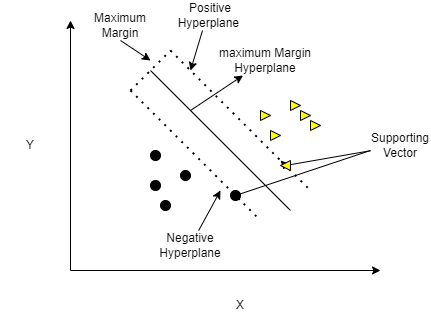

The diagram above was exported from draw.io. Its source (the exported page's mxGraphModel, read from the mxfile embedded in the PNG):
<mxGraphModel dx="1550" dy="834" grid="1" gridSize="10" guides="1" tooltips="1" connect="1" arrows="1" fold="1" page="1" pageScale="1" pageWidth="850" pageHeight="1100" math="0" shadow="0">
  <root>
    <mxCell id="0" />
    <mxCell id="1" parent="0" />
    <mxCell id="NtKPqesxKKO6oqivNjNJ-1" value="" style="endArrow=classic;html=1;rounded=0;" edge="1" parent="1">
      <mxGeometry width="50" height="50" relative="1" as="geometry">
        <mxPoint x="400" y="440" as="sourcePoint" />
        <mxPoint x="400" y="190" as="targetPoint" />
      </mxGeometry>
    </mxCell>
    <mxCell id="NtKPqesxKKO6oqivNjNJ-2" value="" style="endArrow=classic;html=1;rounded=0;" edge="1" parent="1">
      <mxGeometry width="50" height="50" relative="1" as="geometry">
        <mxPoint x="400" y="440" as="sourcePoint" />
        <mxPoint x="710" y="440" as="targetPoint" />
      </mxGeometry>
    </mxCell>
    <mxCell id="NtKPqesxKKO6oqivNjNJ-3" value="" style="endArrow=none;html=1;rounded=0;" edge="1" parent="1">
      <mxGeometry width="50" height="50" relative="1" as="geometry">
        <mxPoint x="620" y="380" as="sourcePoint" />
        <mxPoint x="480" y="240" as="targetPoint" />
      </mxGeometry>
    </mxCell>
    <mxCell id="NtKPqesxKKO6oqivNjNJ-4" value="" style="endArrow=none;dashed=1;html=1;dashPattern=1 3;strokeWidth=2;rounded=0;" edge="1" parent="1">
      <mxGeometry width="50" height="50" relative="1" as="geometry">
        <mxPoint x="460" y="260" as="sourcePoint" />
        <mxPoint x="590" y="390" as="targetPoint" />
      </mxGeometry>
    </mxCell>
    <mxCell id="NtKPqesxKKO6oqivNjNJ-5" value="" style="endArrow=none;dashed=1;html=1;dashPattern=1 3;strokeWidth=2;rounded=0;" edge="1" parent="1">
      <mxGeometry width="50" height="50" relative="1" as="geometry">
        <mxPoint x="500" y="220" as="sourcePoint" />
        <mxPoint x="640" y="360" as="targetPoint" />
        <Array as="points">
          <mxPoint x="570" y="290" />
        </Array>
      </mxGeometry>
    </mxCell>
    <mxCell id="NtKPqesxKKO6oqivNjNJ-6" value="Y" style="text;html=1;strokeColor=none;fillColor=none;align=center;verticalAlign=middle;whiteSpace=wrap;rounded=0;" vertex="1" parent="1">
      <mxGeometry x="330" y="300" width="60" height="30" as="geometry" />
    </mxCell>
    <mxCell id="NtKPqesxKKO6oqivNjNJ-8" value="X" style="text;html=1;strokeColor=none;fillColor=none;align=center;verticalAlign=middle;whiteSpace=wrap;rounded=0;" vertex="1" parent="1">
      <mxGeometry x="540" y="460" width="60" height="30" as="geometry" />
    </mxCell>
    <mxCell id="NtKPqesxKKO6oqivNjNJ-9" value="Maximum Margin" style="text;html=1;strokeColor=none;fillColor=none;align=center;verticalAlign=middle;whiteSpace=wrap;rounded=0;" vertex="1" parent="1">
      <mxGeometry x="420" y="180" width="60" height="30" as="geometry" />
    </mxCell>
    <mxCell id="NtKPqesxKKO6oqivNjNJ-12" value="" style="endArrow=classic;html=1;rounded=0;exitX=0.5;exitY=1;exitDx=0;exitDy=0;" edge="1" parent="1" source="NtKPqesxKKO6oqivNjNJ-9">
      <mxGeometry width="50" height="50" relative="1" as="geometry">
        <mxPoint x="480" y="180" as="sourcePoint" />
        <mxPoint x="480" y="230" as="targetPoint" />
      </mxGeometry>
    </mxCell>
    <mxCell id="NtKPqesxKKO6oqivNjNJ-15" value="" style="endArrow=none;dashed=1;html=1;dashPattern=1 3;strokeWidth=2;rounded=0;" edge="1" parent="1">
      <mxGeometry width="50" height="50" relative="1" as="geometry">
        <mxPoint x="460" y="260" as="sourcePoint" />
        <mxPoint x="500" y="220" as="targetPoint" />
      </mxGeometry>
    </mxCell>
    <mxCell id="NtKPqesxKKO6oqivNjNJ-16" value="" style="endArrow=classic;html=1;rounded=0;startArrow=none;" edge="1" parent="1" source="NtKPqesxKKO6oqivNjNJ-48">
      <mxGeometry width="50" height="50" relative="1" as="geometry">
        <mxPoint x="700" y="320" as="sourcePoint" />
        <mxPoint x="610" y="330" as="targetPoint" />
      </mxGeometry>
    </mxCell>
    <mxCell id="NtKPqesxKKO6oqivNjNJ-17" value="" style="endArrow=classic;html=1;rounded=0;startArrow=none;" edge="1" parent="1" source="NtKPqesxKKO6oqivNjNJ-52">
      <mxGeometry width="50" height="50" relative="1" as="geometry">
        <mxPoint x="700" y="320" as="sourcePoint" />
        <mxPoint x="570" y="370" as="targetPoint" />
      </mxGeometry>
    </mxCell>
    <mxCell id="NtKPqesxKKO6oqivNjNJ-19" value="" style="endArrow=classic;html=1;rounded=0;" edge="1" parent="1" target="NtKPqesxKKO6oqivNjNJ-20">
      <mxGeometry width="50" height="50" relative="1" as="geometry">
        <mxPoint x="520" y="280" as="sourcePoint" />
        <mxPoint x="570" y="230" as="targetPoint" />
      </mxGeometry>
    </mxCell>
    <mxCell id="NtKPqesxKKO6oqivNjNJ-20" value="maximum Margin Hyperplane" style="text;html=1;strokeColor=none;fillColor=none;align=center;verticalAlign=middle;whiteSpace=wrap;rounded=0;" vertex="1" parent="1">
      <mxGeometry x="540" y="215" width="110" height="30" as="geometry" />
    </mxCell>
    <mxCell id="NtKPqesxKKO6oqivNjNJ-22" value="" style="ellipse;whiteSpace=wrap;html=1;aspect=fixed;fillColor=#000000;" vertex="1" parent="1">
      <mxGeometry x="480" y="320" width="10" height="10" as="geometry" />
    </mxCell>
    <mxCell id="NtKPqesxKKO6oqivNjNJ-31" style="edgeStyle=orthogonalEdgeStyle;rounded=0;orthogonalLoop=1;jettySize=auto;html=1;exitX=0;exitY=1;exitDx=0;exitDy=0;entryX=0.5;entryY=0;entryDx=0;entryDy=0;" edge="1" parent="1" source="NtKPqesxKKO6oqivNjNJ-22" target="NtKPqesxKKO6oqivNjNJ-22">
      <mxGeometry relative="1" as="geometry" />
    </mxCell>
    <mxCell id="NtKPqesxKKO6oqivNjNJ-35" value="" style="ellipse;whiteSpace=wrap;html=1;aspect=fixed;fillColor=#000000;" vertex="1" parent="1">
      <mxGeometry x="510" y="340" width="10" height="10" as="geometry" />
    </mxCell>
    <mxCell id="NtKPqesxKKO6oqivNjNJ-36" value="" style="ellipse;whiteSpace=wrap;html=1;aspect=fixed;fillColor=#000000;" vertex="1" parent="1">
      <mxGeometry x="480" y="350" width="10" height="10" as="geometry" />
    </mxCell>
    <mxCell id="NtKPqesxKKO6oqivNjNJ-37" value="" style="ellipse;whiteSpace=wrap;html=1;aspect=fixed;fillColor=#000000;" vertex="1" parent="1">
      <mxGeometry x="490" y="370" width="10" height="10" as="geometry" />
    </mxCell>
    <mxCell id="NtKPqesxKKO6oqivNjNJ-45" value="" style="triangle;whiteSpace=wrap;html=1;fillColor=#FFFF00;" vertex="1" parent="1">
      <mxGeometry x="590" y="280" width="10" height="10" as="geometry" />
    </mxCell>
    <mxCell id="NtKPqesxKKO6oqivNjNJ-46" value="" style="triangle;whiteSpace=wrap;html=1;fillColor=#FFFF00;" vertex="1" parent="1">
      <mxGeometry x="600" y="300" width="10" height="10" as="geometry" />
    </mxCell>
    <mxCell id="NtKPqesxKKO6oqivNjNJ-47" value="" style="triangle;whiteSpace=wrap;html=1;fillColor=#FFFF00;" vertex="1" parent="1">
      <mxGeometry x="620" y="270" width="10" height="10" as="geometry" />
    </mxCell>
    <mxCell id="NtKPqesxKKO6oqivNjNJ-50" value="" style="triangle;whiteSpace=wrap;html=1;fillColor=#FFFF00;" vertex="1" parent="1">
      <mxGeometry x="630" y="280" width="10" height="10" as="geometry" />
    </mxCell>
    <mxCell id="NtKPqesxKKO6oqivNjNJ-52" value="" style="ellipse;whiteSpace=wrap;html=1;aspect=fixed;fillColor=#000000;" vertex="1" parent="1">
      <mxGeometry x="560" y="360" width="10" height="10" as="geometry" />
    </mxCell>
    <mxCell id="NtKPqesxKKO6oqivNjNJ-53" value="" style="endArrow=none;html=1;rounded=0;" edge="1" parent="1" target="NtKPqesxKKO6oqivNjNJ-52">
      <mxGeometry width="50" height="50" relative="1" as="geometry">
        <mxPoint x="700" y="320" as="sourcePoint" />
        <mxPoint x="570" y="370" as="targetPoint" />
      </mxGeometry>
    </mxCell>
    <mxCell id="NtKPqesxKKO6oqivNjNJ-54" value="" style="triangle;whiteSpace=wrap;html=1;fillColor=#FFFF00;" vertex="1" parent="1">
      <mxGeometry x="640" y="290" width="10" height="10" as="geometry" />
    </mxCell>
    <mxCell id="NtKPqesxKKO6oqivNjNJ-48" value="" style="triangle;whiteSpace=wrap;html=1;fillColor=#FFFF00;direction=west;" vertex="1" parent="1">
      <mxGeometry x="610" y="330" width="10" height="10" as="geometry" />
    </mxCell>
    <mxCell id="NtKPqesxKKO6oqivNjNJ-57" value="" style="endArrow=none;html=1;rounded=0;startArrow=none;" edge="1" parent="1" source="NtKPqesxKKO6oqivNjNJ-18" target="NtKPqesxKKO6oqivNjNJ-48">
      <mxGeometry width="50" height="50" relative="1" as="geometry">
        <mxPoint x="700" y="320" as="sourcePoint" />
        <mxPoint x="610" y="330" as="targetPoint" />
      </mxGeometry>
    </mxCell>
    <mxCell id="NtKPqesxKKO6oqivNjNJ-58" value="Negative Hyperplane" style="text;html=1;strokeColor=none;fillColor=none;align=center;verticalAlign=middle;whiteSpace=wrap;rounded=0;" vertex="1" parent="1">
      <mxGeometry x="490" y="400" width="60" height="30" as="geometry" />
    </mxCell>
    <mxCell id="NtKPqesxKKO6oqivNjNJ-59" value="" style="endArrow=classic;html=1;rounded=0;" edge="1" parent="1" source="NtKPqesxKKO6oqivNjNJ-58">
      <mxGeometry width="50" height="50" relative="1" as="geometry">
        <mxPoint x="500" y="410" as="sourcePoint" />
        <mxPoint x="550" y="360" as="targetPoint" />
      </mxGeometry>
    </mxCell>
    <mxCell id="NtKPqesxKKO6oqivNjNJ-60" value="Positive Hyperplane&amp;nbsp;" style="text;html=1;strokeColor=none;fillColor=none;align=center;verticalAlign=middle;whiteSpace=wrap;rounded=0;" vertex="1" parent="1">
      <mxGeometry x="510" y="170" width="60" height="30" as="geometry" />
    </mxCell>
    <mxCell id="NtKPqesxKKO6oqivNjNJ-61" value="" style="endArrow=classic;html=1;rounded=0;exitX=0.367;exitY=1;exitDx=0;exitDy=0;exitPerimeter=0;" edge="1" parent="1" source="NtKPqesxKKO6oqivNjNJ-60">
      <mxGeometry width="50" height="50" relative="1" as="geometry">
        <mxPoint x="510" y="215" as="sourcePoint" />
        <mxPoint x="520" y="240" as="targetPoint" />
      </mxGeometry>
    </mxCell>
    <mxCell id="NtKPqesxKKO6oqivNjNJ-18" value="Supporting Vector" style="text;html=1;strokeColor=none;fillColor=none;align=center;verticalAlign=middle;whiteSpace=wrap;rounded=0;" vertex="1" parent="1">
      <mxGeometry x="700" y="300" width="60" height="30" as="geometry" />
    </mxCell>
    <mxCell id="NtKPqesxKKO6oqivNjNJ-64" value="" style="endArrow=none;html=1;rounded=0;" edge="1" parent="1" target="NtKPqesxKKO6oqivNjNJ-18">
      <mxGeometry width="50" height="50" relative="1" as="geometry">
        <mxPoint x="700" y="320" as="sourcePoint" />
        <mxPoint x="620" y="334.1176470588234" as="targetPoint" />
      </mxGeometry>
    </mxCell>
  </root>
</mxGraphModel>